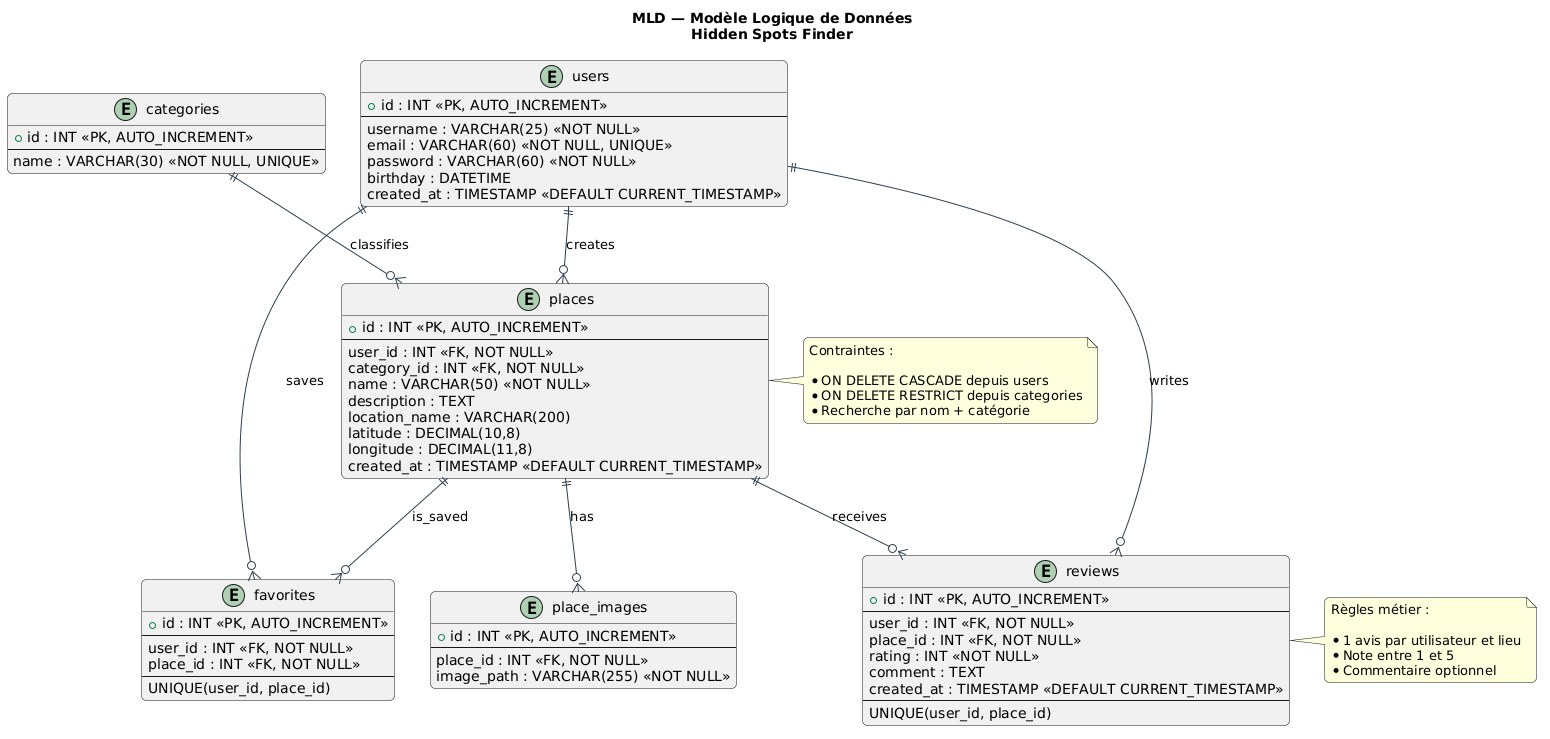

The diagram above was rendered by PlantUML. Its source (embedded in the PNG):
@startuml
title MLD — Modèle Logique de Données\nHidden Spots Finder

skinparam {
BackgroundColor white
RoundCorner 10
ArrowColor #2C3E50
EntityBackgroundColor #EBF5FB
EntityBorderColor #2980B9
FontColor #2C3E50
}

' =====================================================
' TABLES
' =====================================================

entity "users" as tbl_users {
+ id : INT <<PK, AUTO_INCREMENT>>
--
username : VARCHAR(25) <<NOT NULL>>
email : VARCHAR(60) <<NOT NULL, UNIQUE>>
password : VARCHAR(60) <<NOT NULL>>
birthday : DATETIME
created_at : TIMESTAMP <<DEFAULT CURRENT_TIMESTAMP>>
}

entity "categories" as tbl_categories {
+ id : INT <<PK, AUTO_INCREMENT>>
--
name : VARCHAR(30) <<NOT NULL, UNIQUE>>
}

entity "places" as tbl_places {
+ id : INT <<PK, AUTO_INCREMENT>>
--
user_id : INT <<FK, NOT NULL>>
category_id : INT <<FK, NOT NULL>>
name : VARCHAR(50) <<NOT NULL>>
description : TEXT
location_name : VARCHAR(200)
latitude : DECIMAL(10,8)
longitude : DECIMAL(11,8)
created_at : TIMESTAMP <<DEFAULT CURRENT_TIMESTAMP>>
}

entity "place_images" as tbl_place_images {
+ id : INT <<PK, AUTO_INCREMENT>>
--
place_id : INT <<FK, NOT NULL>>
image_path : VARCHAR(255) <<NOT NULL>>
}

entity "reviews" as tbl_reviews {
+ id : INT <<PK, AUTO_INCREMENT>>
--
user_id : INT <<FK, NOT NULL>>
place_id : INT <<FK, NOT NULL>>
rating : INT <<NOT NULL>>
comment : TEXT
created_at : TIMESTAMP <<DEFAULT CURRENT_TIMESTAMP>>
--
UNIQUE(user_id, place_id)
}

entity "favorites" as tbl_favorites {
+ id : INT <<PK, AUTO_INCREMENT>>
--
user_id : INT <<FK, NOT NULL>>
place_id : INT <<FK, NOT NULL>>
--
UNIQUE(user_id, place_id)
}

' =====================================================
' RELATIONS
' =====================================================

tbl_users ||--o{ tbl_places : creates
tbl_categories ||--o{ tbl_places : classifies
tbl_places ||--o{ tbl_place_images : has
tbl_users ||--o{ tbl_reviews : writes
tbl_places ||--o{ tbl_reviews : receives
tbl_users ||--o{ tbl_favorites : saves
tbl_places ||--o{ tbl_favorites : is_saved

' =====================================================
' NOTES
' =====================================================

note right of tbl_places
Contraintes :

* ON DELETE CASCADE depuis users
* ON DELETE RESTRICT depuis categories
* Recherche par nom + catégorie
  end note

note right of tbl_reviews
Règles métier :

* 1 avis par utilisateur et lieu
* Note entre 1 et 5
* Commentaire optionnel
  end note
@enduml